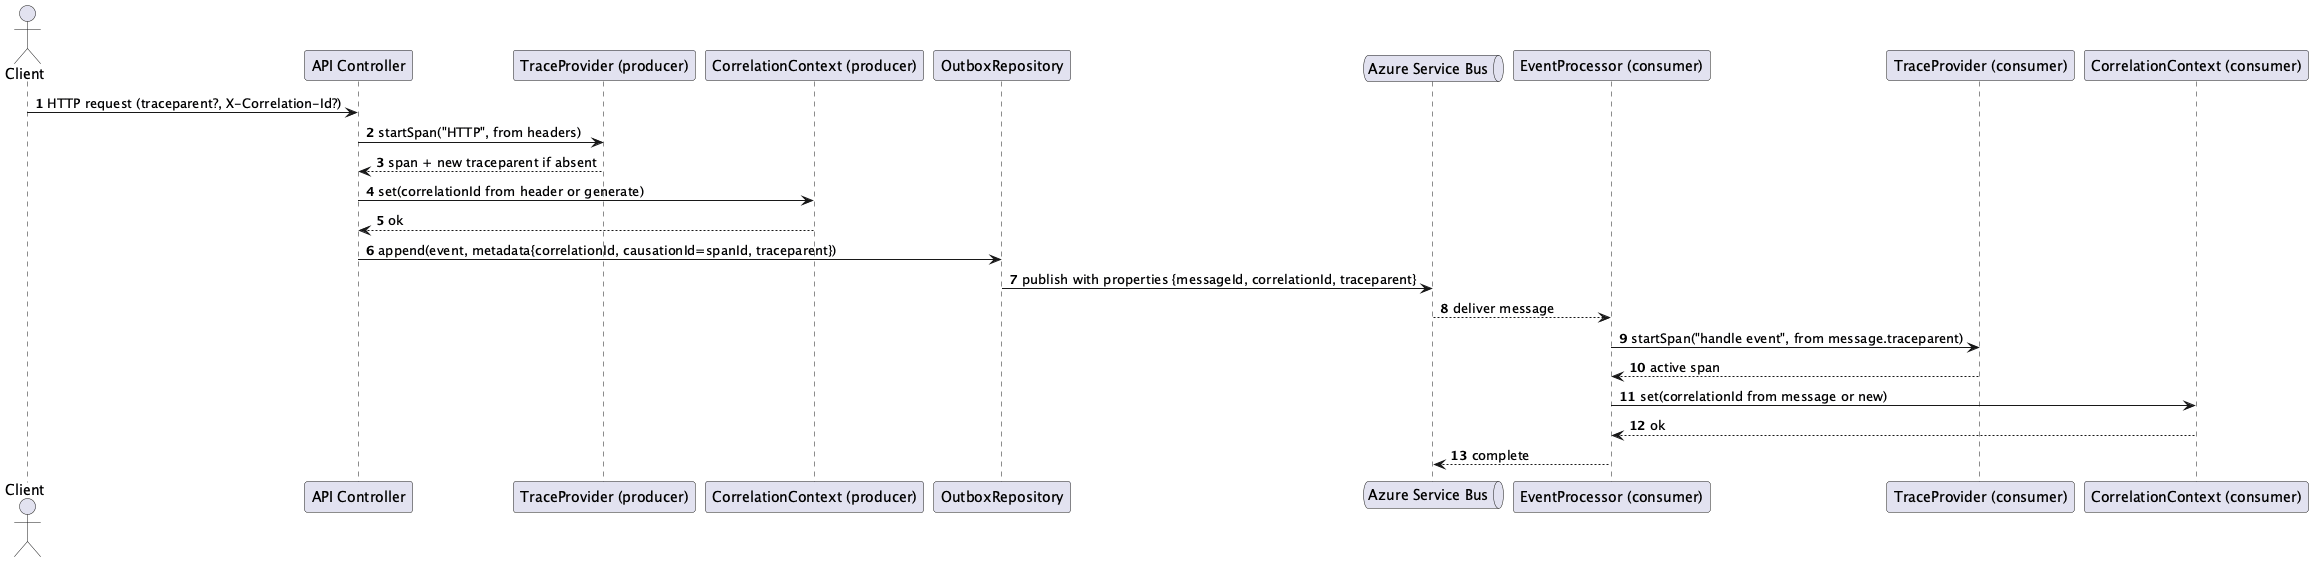

The diagram above was rendered by PlantUML. Its source (embedded in the PNG):
@startuml Common-Domain - Correlation and Trace Context Propagation
autonumber
actor Client
participant "API Controller" as Controller
participant "TraceProvider (producer)" as TracerP
participant "CorrelationContext (producer)" as CorrP
participant "OutboxRepository" as Outbox
queue "Azure Service Bus" as ASB
participant "EventProcessor (consumer)" as Processor
participant "TraceProvider (consumer)" as TracerC
participant "CorrelationContext (consumer)" as CorrC

Client -> Controller: HTTP request (traceparent?, X-Correlation-Id?)
Controller -> TracerP: startSpan("HTTP", from headers)
TracerP --> Controller: span + new traceparent if absent
Controller -> CorrP: set(correlationId from header or generate)
CorrP --> Controller: ok
Controller -> Outbox: append(event, metadata{correlationId, causationId=spanId, traceparent})
Outbox -> ASB: publish with properties {messageId, correlationId, traceparent}
ASB --> Processor: deliver message
Processor -> TracerC: startSpan("handle event", from message.traceparent)
TracerC --> Processor: active span
Processor -> CorrC: set(correlationId from message or new)
CorrC --> Processor: ok
Processor --> ASB: complete
@enduml